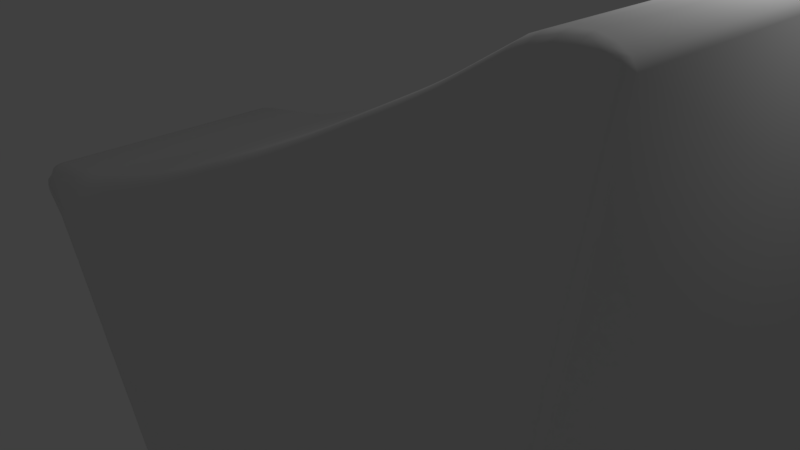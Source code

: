 # Source: basicramp.blend  (saved by Blender 2.79.0; exported with 4.5.12 LTS)
import bpy
from mathutils import Matrix  # noqa: F401  (used for matrix-valued properties, if any)

bpy.ops.wm.read_factory_settings(use_empty=True)
scene = bpy.context.scene
scene.name = 'Scene'

# ---- collections
col_collection_1 = bpy.data.collections.new('Collection 1'); scene.collection.children.link(col_collection_1)

# ---- materials (node trees are filled in below, after node groups)
mat_material = bpy.data.materials.new('Material')
mat_material.alpha_threshold = 0.0
mat_material.use_transparent_shadow = False
mat_material.roughness = 0.5
mat_material.line_color = (0.0, 0.0, 0.0, 1.0)

# ---- material node trees

# ---- world
world_world = bpy.data.worlds.new('World'); scene.world = world_world
world_world.color = (0.05088, 0.05088, 0.05088)
world_world.use_sun_shadow = False
world_world.sun_shadow_jitter_overblur = 0.0
world_world.cycles.sampling_method = 'MANUAL'

# ---- cameras
cam_camera = bpy.data.cameras.new('Camera')
cam_camera.clip_end = 100.0
cam_camera.lens = 35.0
cam_camera.sensor_width = 32.0
cam_camera.sensor_height = 18.0
cam_camera.ortho_scale = 7.314
cam_camera.dof.focus_distance = 0.0
cam_camera.dof.aperture_fstop = 128.0

# ---- lights
light_lamp = bpy.data.lights.new('Lamp', 'POINT')
light_lamp.transmission_factor = 0.0
light_lamp.cutoff_distance = 30.0
light_lamp.energy = 100.0
light_lamp.shadow_buffer_clip_start = 1.001
light_lamp.shadow_soft_size = 0.1
light_lamp.shadow_maximum_resolution = 0.006
light_lamp.use_absolute_resolution = True

# ---- meshes
me_cube = bpy.data.meshes.new('Cube')
me_cube.from_pydata([(0.9588, 2.249, -1.0), (0.9566, -2.365, -1.0), (-1.22, -1.086, -1.0), (-1.222, 1.002, -1.0), (1.0, 1.0, 1.0), (1.0, -1.0, 1.0), (-1.268, -1.0, -0.842), (-1.268, 1.0, -0.842), (0.7125, 2.108, -1.0), (0.5202, 1.998, -1.0), (0.3279, 1.888, -1.0), (0.1356, 1.778, -1.0), (-0.05668, 1.668, -1.0), (-0.249, 1.558, -1.0), (-0.4413, 1.448, -1.0), (-0.6336, 1.338, -1.0), (-0.8259, 1.228, -1.0), (0.7108, -2.221, -1.0), (0.519, -2.108, -1.0), (0.3271, -1.995, -1.0), (0.1352, -1.882, -1.0), (-0.05671, -1.77, -1.0), (-0.2486, -1.657, -1.0), (-0.4405, -1.544, -1.0), (-0.6324, -1.431, -1.0), (-0.8243, -1.319, -1.0), (0.7439, 1.0, 0.6741), (0.5439, 1.0, 0.4643), (0.3439, 1.0, 0.2553), (0.1439, 1.0, 0.06386), (-0.05613, 1.0, -0.1125), (-0.2561, 1.0, -0.2896), (-0.4561, 1.0, -0.4473), (-0.6561, 1.0, -0.5917), (-0.8561, 1.0, -0.716), (0.7439, -1.0, 0.6741), (0.5439, -1.0, 0.4643), (0.3439, -1.0, 0.2553), (0.1439, -1.0, 0.06386), (-0.05613, -1.0, -0.1125), (-0.2561, -1.0, -0.2896), (-0.4561, -1.0, -0.4473), (-0.6561, -1.0, -0.5917), (-0.8561, -1.0, -0.716), (1.427, 2.248, -1.014), (1.425, -2.365, -1.014), (1.167, 0.9998, 0.9859), (1.167, -1.0, 0.9859)], [], [(16, 25, 2, 3), (34, 7, 6, 43), (5, 1, 45, 47), (25, 43, 6, 2), (2, 6, 7, 3), (34, 16, 3, 7), (4, 0, 8, 26), (26, 8, 9, 27), (27, 9, 10, 28), (28, 10, 11, 29), (29, 11, 12, 30), (30, 12, 13, 31), (31, 13, 14, 32), (32, 14, 15, 33), (33, 15, 16, 34), (1, 5, 35, 17), (17, 35, 36, 18), (18, 36, 37, 19), (19, 37, 38, 20), (20, 38, 39, 21), (21, 39, 40, 22), (22, 40, 41, 23), (23, 41, 42, 24), (24, 42, 43, 25), (4, 26, 35, 5), (26, 27, 36, 35), (27, 28, 37, 36), (28, 29, 38, 37), (29, 30, 39, 38), (30, 31, 40, 39), (31, 32, 41, 40), (32, 33, 42, 41), (33, 34, 43, 42), (0, 1, 17, 8), (8, 17, 18, 9), (9, 18, 19, 10), (10, 19, 20, 11), (11, 20, 21, 12), (12, 21, 22, 13), (13, 22, 23, 14), (14, 23, 24, 15), (15, 24, 25, 16), (44, 46, 47, 45), (0, 4, 46, 44), (1, 0, 44, 45), (4, 5, 47, 46)])
me_cube.polygons.foreach_set('use_smooth', [True] * 46)
me_cube.materials.append(mat_material)
me_cube.use_remesh_preserve_volume = False
me_cube.use_remesh_preserve_attributes = False
me_cube.use_mirror_vertex_groups = False
me_cube.update()

# ---- objects
ob_cube = bpy.data.objects.new('Cube', me_cube)
ob_lamp = bpy.data.objects.new('Lamp', light_lamp)
ob_camera = bpy.data.objects.new('Camera', cam_camera)

# ---- transforms, parenting, visibility, modifiers, constraints
ob_cube.location = (0.0, 0.0, 1.995)
ob_cube.scale = (4.0, 2.0, 2.0)
ob_cube.lock_rotations_4d = False
ob_cube.empty_display_type = 'ARROWS'
ob_cube.lineart.crease_threshold = 0.0
_m = ob_cube.modifiers.new('Bevel', 'BEVEL')
_m.width = 0.102
_m.width_pct = 0.102
_m.segments = 3
_m.limit_method = 'NONE'
_m.spread = 0.0
ob_lamp.location = (4.076, 1.005, 5.904)
ob_lamp.rotation_euler = (0.6503, 0.05522, 1.866)
ob_lamp.lock_rotations_4d = False
ob_lamp.empty_display_type = 'ARROWS'
ob_lamp.color = (0.0, 0.0, 0.0, 0.0)
ob_lamp.lineart.crease_threshold = 0.0
ob_camera.location = (7.481, -6.508, 5.344)
ob_camera.rotation_euler = (1.109, 0.0, 0.8149)
ob_camera.lock_rotations_4d = False
ob_camera.empty_display_type = 'ARROWS'
ob_camera.color = (0.0, 0.0, 0.0, 0.0)
ob_camera.display_type = 'WIRE'
ob_camera.lineart.crease_threshold = 0.0

# ---- collection membership
col_collection_1.objects.link(ob_cube)
col_collection_1.objects.link(ob_lamp)
col_collection_1.objects.link(ob_camera)

# ---- scene / render settings (as saved in the file)
scene.camera = ob_camera
scene.frame_start = 1; scene.frame_end = 250; scene.frame_set(1)
scene.render.engine = 'BLENDER_EEVEE_NEXT'
scene.render.resolution_percentage = 50
scene.render.dither_intensity = 0.0
scene.cycles.use_denoising = False
scene.cycles.samples = 128
scene.cycles.sampling_pattern = 'TABULATED_SOBOL'
scene.cycles.use_adaptive_sampling = False
scene.cycles.use_light_tree = False
scene.cycles.blur_glossy = 0.0
scene.cycles.sample_clamp_indirect = 0.0
scene.view_settings.view_transform = 'Standard'
bpy.context.view_layer.update()
